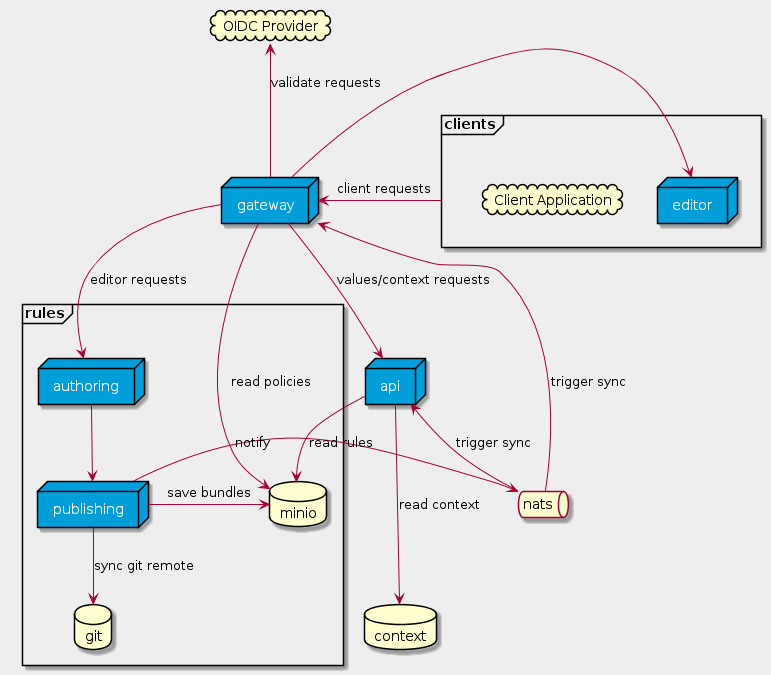

The diagram above was rendered by PlantUML. Its source (embedded in the PNG):
@startuml

skinparam{
    BackgroundColor #eee
    NodeFontColor white
}

node gateway #009fda
node api #009fda
database context
queue nats
cloud oidcProvider as "OIDC Provider"

frame clients{
    node editor #009fda
    cloud backendapp as "Client Application"
}

frame rules{
    node publishing #009fda
    node authoring #009fda
    database minio
    database git
}

gateway -> editor
gateway --> api :values/context requests
gateway -right-> authoring : editor requests
gateway -up-> oidcProvider : validate requests
gateway <-up- nats : trigger sync
gateway -> minio: read policies
clients -left-> gateway : client requests
authoring -down-> publishing 
publishing -down-> git : sync git remote
publishing -> nats : notify
publishing -left-> minio : save bundles
api <- nats: trigger sync
api -down-> minio : read rules
api -down--> context : read context

@enduml